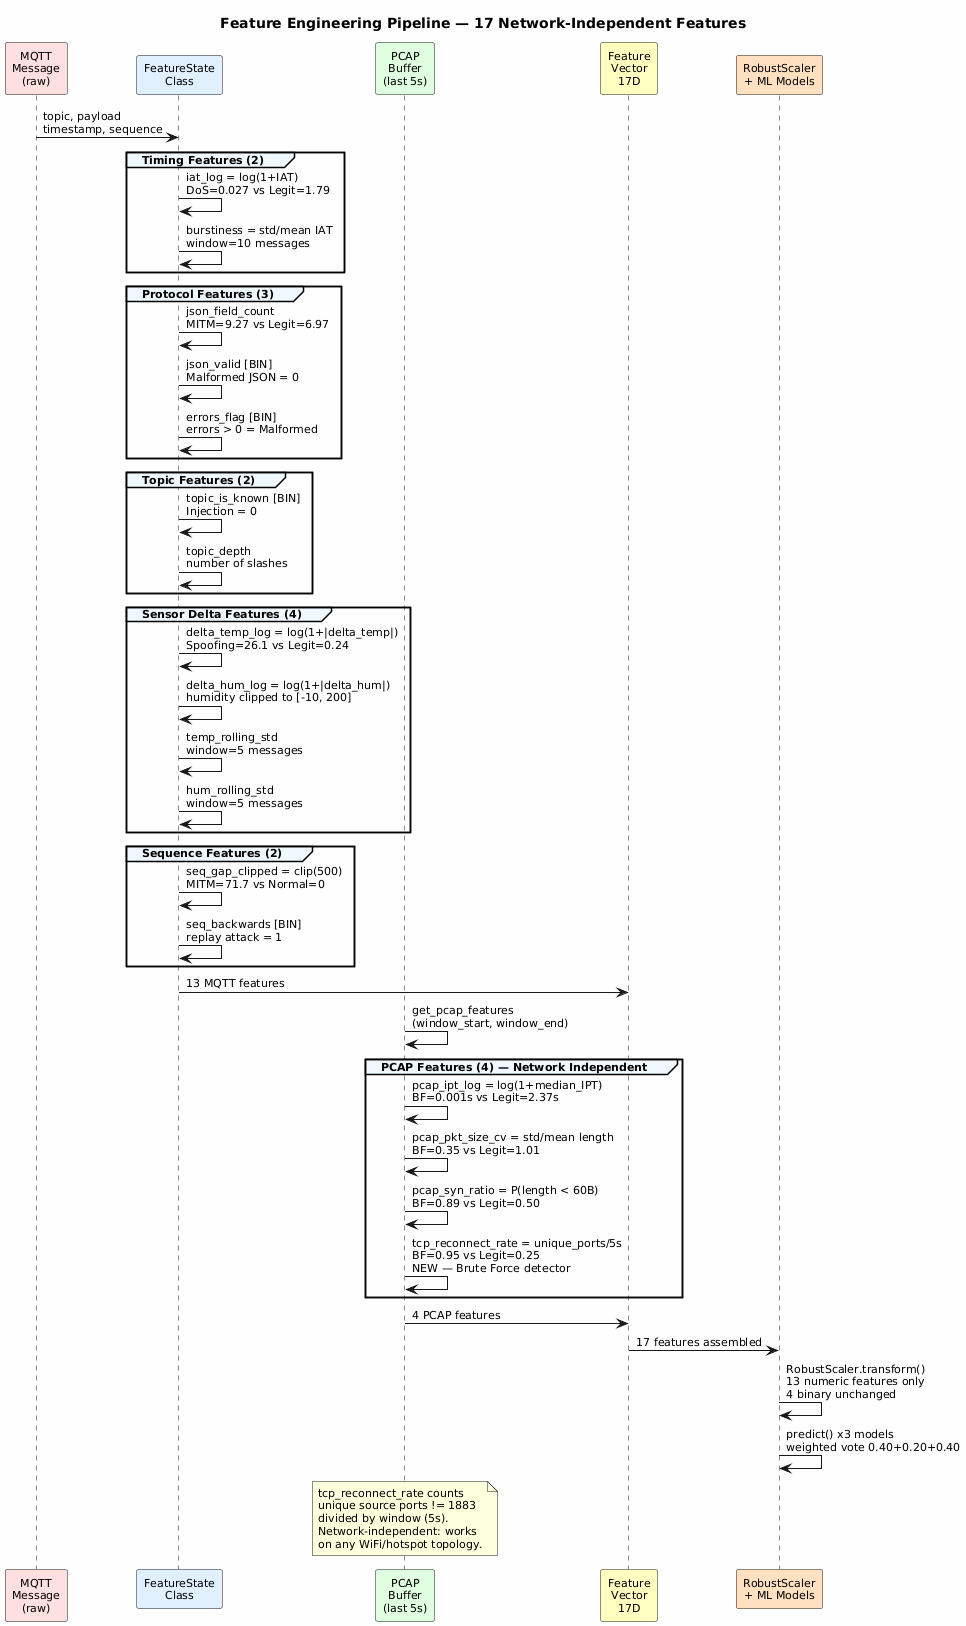

The diagram above was rendered by PlantUML. Its source (embedded in the PNG):
@startuml
title Feature Engineering Pipeline — 17 Network-Independent Features

skinparam backgroundColor #FEFEFE
skinparam defaultFontSize 11
skinparam SequenceGroupBackgroundColor #F0F8FF

participant "MQTT\nMessage\n(raw)" as MQTT #FFE0E0
participant "FeatureState\nClass" as FS #E0F0FF
participant "PCAP\nBuffer\n(last 5s)" as PCAP #E0FFE0
participant "Feature\nVector\n17D" as OUT #FFFFC0
participant "RobustScaler\n+ ML Models" as ML #FFE0C0

MQTT -> FS : topic, payload\ntimestamp, sequence

group Timing Features (2)
    FS -> FS : iat_log = log(1+IAT)\nDoS=0.027 vs Legit=1.79
    FS -> FS : burstiness = std/mean IAT\nwindow=10 messages
end

group Protocol Features (3)
    FS -> FS : json_field_count\nMITM=9.27 vs Legit=6.97
    FS -> FS : json_valid [BIN]\nMalformed JSON = 0
    FS -> FS : errors_flag [BIN]\nerrors > 0 = Malformed
end

group Topic Features (2)
    FS -> FS : topic_is_known [BIN]\nInjection = 0
    FS -> FS : topic_depth\nnumber of slashes
end

group Sensor Delta Features (4)
    FS -> FS : delta_temp_log = log(1+|delta_temp|)\nSpoofing=26.1 vs Legit=0.24
    FS -> FS : delta_hum_log = log(1+|delta_hum|)\nhumidity clipped to [-10, 200]
    FS -> FS : temp_rolling_std\nwindow=5 messages
    FS -> FS : hum_rolling_std\nwindow=5 messages
end

group Sequence Features (2)
    FS -> FS : seq_gap_clipped = clip(500)\nMITM=71.7 vs Normal=0
    FS -> FS : seq_backwards [BIN]\nreplay attack = 1
end

FS -> OUT : 13 MQTT features

PCAP -> PCAP : get_pcap_features\n(window_start, window_end)

group PCAP Features (4) — Network Independent
    PCAP -> PCAP : pcap_ipt_log = log(1+median_IPT)\nBF=0.001s vs Legit=2.37s
    PCAP -> PCAP : pcap_pkt_size_cv = std/mean length\nBF=0.35 vs Legit=1.01
    PCAP -> PCAP : pcap_syn_ratio = P(length < 60B)\nBF=0.89 vs Legit=0.50
    PCAP -> PCAP : tcp_reconnect_rate = unique_ports/5s\nBF=0.95 vs Legit=0.25\nNEW — Brute Force detector
end

PCAP -> OUT : 4 PCAP features

OUT -> ML : 17 features assembled
ML -> ML : RobustScaler.transform()\n13 numeric features only\n4 binary unchanged
ML -> ML : predict() x3 models\nweighted vote 0.40+0.20+0.40

note over PCAP
  tcp_reconnect_rate counts
  unique source ports != 1883
  divided by window (5s).
  Network-independent: works
  on any WiFi/hotspot topology.
end note

@enduml